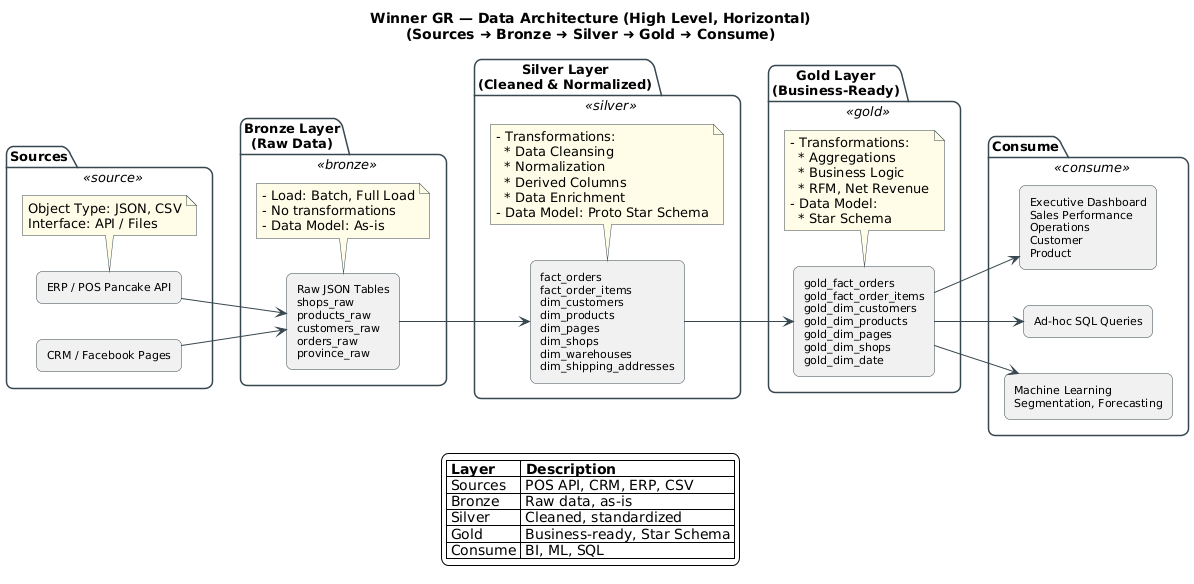

The diagram above was rendered by PlantUML. Its source (embedded in the PNG):
@startuml
title Winner GR — Data Architecture (High Level, Horizontal)\n(Sources ➜ Bronze ➜ Silver ➜ Gold ➜ Consume)

' ====== THEME ======
!define C_SOURCE #E3F2FD
!define C_BRONZE #FFF3E0
!define C_SILVER #E8EAF6
!define C_GOLD   #E8F5E9
!define C_CONS   #F3E5F5
!define C_BORDER #37474F

skinparam backgroundColor white
skinparam shadowing false
skinparam defaultFontName Inter
skinparam rectangle {
  BorderColor C_BORDER
  RoundCorner 12
  FontSize 11
}
skinparam package {
  BorderColor C_BORDER
  FontSize 13
  RoundCorner 15
}
skinparam note {
  BackgroundColor #FFFDE7
  BorderColor C_BORDER
}
skinparam ArrowColor C_BORDER
skinparam ArrowFontColor C_BORDER
skinparam ArrowFontSize 10

left to right direction

' ====== SOURCES ======
package "Sources" <<source>> {
  rectangle "CRM / Facebook Pages" as crm
  rectangle "ERP / POS Pancake API" as erp
  note bottom of erp
    Object Type: JSON, CSV
    Interface: API / Files
  end note
}

' ====== BRONZE ======
package "Bronze Layer\n(Raw Data)" <<bronze>> {
  rectangle "Raw JSON Tables\nshops_raw\nproducts_raw\ncustomers_raw\norders_raw\nprovince_raw" as bronze
  note bottom of bronze
    - Load: Batch, Full Load
    - No transformations
    - Data Model: As-is
  end note
}

' ====== SILVER ======
package "Silver Layer\n(Cleaned & Normalized)" <<silver>> {
  rectangle "fact_orders\nfact_order_items\ndim_customers\ndim_products\ndim_pages\ndim_shops\ndim_warehouses\ndim_shipping_addresses" as silver
  note bottom of silver
    - Transformations:
      * Data Cleansing
      * Normalization
      * Derived Columns
      * Data Enrichment
    - Data Model: Proto Star Schema
  end note
}

' ====== GOLD ======
package "Gold Layer\n(Business-Ready)" <<gold>> {
  rectangle "gold_fact_orders\ngold_fact_order_items\ngold_dim_customers\ngold_dim_products\ngold_dim_pages\ngold_dim_shops\ngold_dim_date" as gold
  note bottom of gold
    - Transformations:
      * Aggregations
      * Business Logic
      * RFM, Net Revenue
    - Data Model:
      * Star Schema
  end note
}

' ====== CONSUME ======
package "Consume" <<consume>> {
  rectangle "Executive Dashboard\nSales Performance\nOperations\nCustomer\nProduct" as bi
  rectangle "Ad-hoc SQL Queries" as adhoc
  rectangle "Machine Learning\nSegmentation, Forecasting" as ml
}

' ====== ARROWS ======
crm --> bronze
erp --> bronze
bronze --> silver
silver --> gold
gold --> bi
gold --> adhoc
gold --> ml

legend bottom
|= Layer |= Description |
| Sources | POS API, CRM, ERP, CSV |
| Bronze  | Raw data, as-is |
| Silver  | Cleaned, standardized |
| Gold    | Business-ready, Star Schema |
| Consume | BI, ML, SQL |
endlegend
@enduml